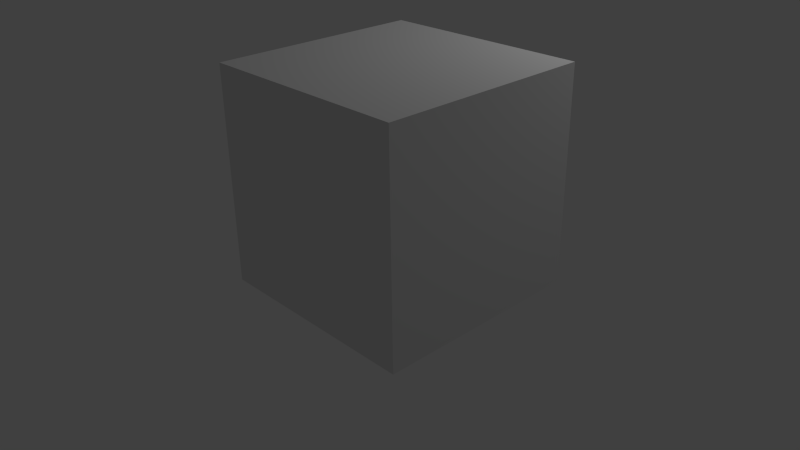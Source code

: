 # Source: cube.blend  (saved by Blender 2.72.0; exported with 4.5.12 LTS)
import bpy
from mathutils import Matrix  # noqa: F401  (used for matrix-valued properties, if any)

bpy.ops.wm.read_factory_settings(use_empty=True)
scene = bpy.context.scene
scene.name = 'Scene'

# ---- collections
col_collection_1 = bpy.data.collections.new('Collection 1'); scene.collection.children.link(col_collection_1)

# ---- world
world_world = bpy.data.worlds.new('World'); scene.world = world_world
world_world.color = (0.05088, 0.05088, 0.05088)
world_world.use_sun_shadow = False
world_world.sun_shadow_jitter_overblur = 0.0
world_world.cycles.sampling_method = 'MANUAL'
world_world.cycles.sample_map_resolution = 256

# ---- cameras
cam_camera = bpy.data.cameras.new('Camera')
cam_camera.clip_end = 100.0
cam_camera.lens = 35.0
cam_camera.sensor_width = 32.0
cam_camera.sensor_height = 18.0
cam_camera.ortho_scale = 7.314
cam_camera.dof.focus_distance = 0.0
cam_camera.dof.aperture_fstop = 128.0

# ---- lights
light_lamp = bpy.data.lights.new('Lamp', 'POINT')
light_lamp.transmission_factor = 0.0
light_lamp.cutoff_distance = 30.0
light_lamp.energy = 100.0
light_lamp.shadow_buffer_clip_start = 1.001
light_lamp.shadow_soft_size = 0.1
light_lamp.shadow_maximum_resolution = 0.006
light_lamp.use_absolute_resolution = True
light_lamp.cycles.use_multiple_importance_sampling = False

# ---- meshes
me_cube_001 = bpy.data.meshes.new('Cube.001')
me_cube_001.from_pydata([(-1.0, -1.0, -1.0), (-1.0, 1.0, -1.0), (1.0, 1.0, -1.0), (1.0, -1.0, -1.0), (-1.0, -1.0, 1.0), (-1.0, 1.0, 1.0), (1.0, 1.0, 1.0), (1.0, -1.0, 1.0)], [], [(4, 5, 1, 0), (5, 6, 2, 1), (6, 7, 3, 2), (7, 4, 0, 3), (0, 1, 2, 3), (7, 6, 5, 4)])
_uv = me_cube_001.uv_layers.new(name='UVMap')
_uv.uv.foreach_set('vector', [0.75, 0.5, 0.5, 0.5, 0.5, 0.25, 0.75, 0.25, 0.5, 0.5, 0.25, 0.5, 0.25, 0.25, 0.5, 0.25, 0.25, 0.5, 8.659e-05, 0.5, 8.659e-05, 0.25, 0.25, 0.25, 0.9999, 0.5, 0.75, 0.5, 0.75, 0.25, 0.9999, 0.25, 0.75, 0.25, 0.5, 0.25, 0.5, 8.659e-05, 0.75, 8.659e-05, 0.75, 0.75, 0.5, 0.75, 0.5, 0.5, 0.75, 0.5])
me_cube_001.use_remesh_preserve_volume = False
me_cube_001.use_remesh_preserve_attributes = False
me_cube_001.use_mirror_vertex_groups = False
me_cube_001.update()

# ---- objects
ob_cube = bpy.data.objects.new('Cube', me_cube_001)
ob_lamp = bpy.data.objects.new('Lamp', light_lamp)
ob_camera = bpy.data.objects.new('Camera', cam_camera)

# ---- transforms, parenting, visibility, modifiers, constraints
ob_cube.location = (2.494, -1.879, 2.405)
ob_cube.lineart.crease_threshold = 0.0
ob_lamp.location = (4.076, 1.005, 5.904)
ob_lamp.rotation_euler = (0.6503, 0.05522, 1.866)
ob_lamp.lock_rotations_4d = False
ob_lamp.empty_display_type = 'ARROWS'
ob_lamp.color = (0.0, 0.0, 0.0, 0.0)
ob_lamp.lineart.crease_threshold = 0.0
ob_camera.location = (7.481, -6.508, 5.344)
ob_camera.rotation_euler = (1.109, 0.01082, 0.8149)
ob_camera.lock_rotations_4d = False
ob_camera.empty_display_type = 'ARROWS'
ob_camera.color = (0.0, 0.0, 0.0, 0.0)
ob_camera.display_type = 'WIRE'
ob_camera.lineart.crease_threshold = 0.0

# ---- collection membership
col_collection_1.objects.link(ob_cube)
col_collection_1.objects.link(ob_lamp)
col_collection_1.objects.link(ob_camera)

# ---- scene / render settings (as saved in the file)
scene.camera = ob_camera
scene.frame_start = 1; scene.frame_end = 250; scene.frame_set(1)
scene.render.engine = 'BLENDER_EEVEE_NEXT'
scene.render.resolution_percentage = 50
scene.render.dither_intensity = 0.0
scene.cycles.use_denoising = False
scene.cycles.samples = 10
scene.cycles.sampling_pattern = 'TABULATED_SOBOL'
scene.cycles.light_sampling_threshold = 0.0
scene.cycles.use_adaptive_sampling = False
scene.cycles.use_light_tree = False
scene.cycles.blur_glossy = 0.0
scene.cycles.pixel_filter_type = 'GAUSSIAN'
scene.cycles.sample_clamp_indirect = 0.0
scene.view_settings.view_transform = 'Standard'
bpy.context.view_layer.update()
